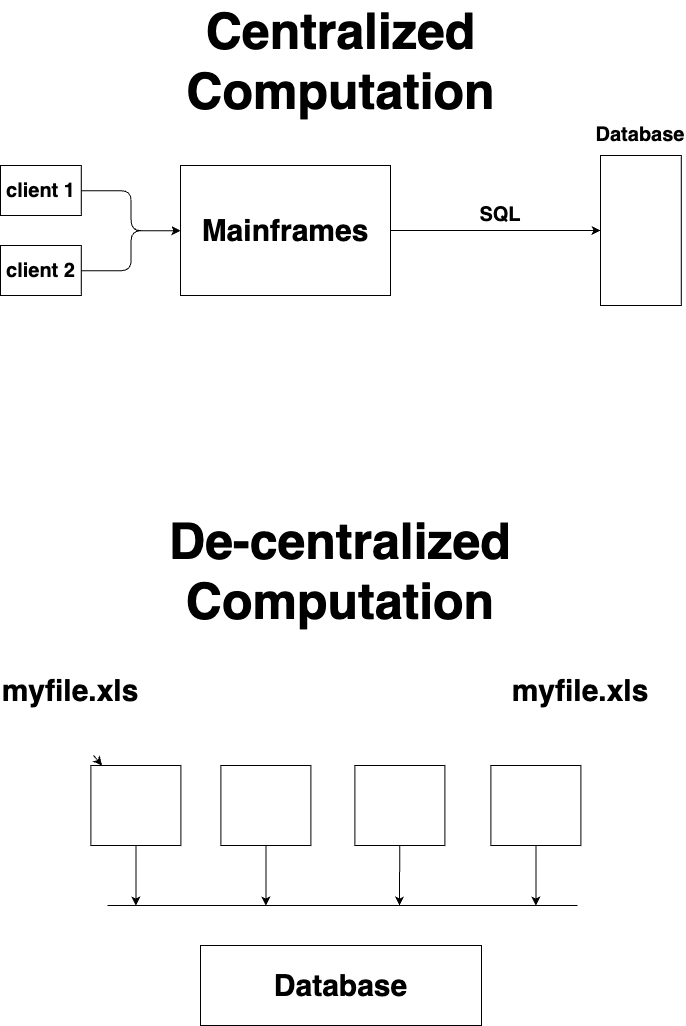

The diagram above was exported from draw.io. Its source (the exported page's mxGraphModel, read from the mxfile embedded in the PNG):
<mxGraphModel dx="1960" dy="2060" grid="1" gridSize="10" guides="1" tooltips="1" connect="1" arrows="1" fold="1" page="1" pageScale="1" pageWidth="827" pageHeight="1169" math="0" shadow="0">
  <root>
    <mxCell id="0" />
    <mxCell id="1" parent="0" />
    <mxCell id="aLA4iVFS_eTFr-cPJuhL-20" style="edgeStyle=orthogonalEdgeStyle;html=1;fontSize=30;" parent="1" source="aLA4iVFS_eTFr-cPJuhL-1" target="aLA4iVFS_eTFr-cPJuhL-19" edge="1">
      <mxGeometry relative="1" as="geometry" />
    </mxCell>
    <mxCell id="aLA4iVFS_eTFr-cPJuhL-1" value="Mainframes" style="whiteSpace=wrap;html=1;fontSize=30;fontStyle=1" parent="1" vertex="1">
      <mxGeometry x="253" y="240" width="210" height="130" as="geometry" />
    </mxCell>
    <mxCell id="aLA4iVFS_eTFr-cPJuhL-17" style="edgeStyle=orthogonalEdgeStyle;html=1;fontSize=30;" parent="1" source="aLA4iVFS_eTFr-cPJuhL-3" target="aLA4iVFS_eTFr-cPJuhL-1" edge="1">
      <mxGeometry relative="1" as="geometry" />
    </mxCell>
    <mxCell id="aLA4iVFS_eTFr-cPJuhL-3" value="client 1" style="whiteSpace=wrap;html=1;fontSize=20;fontStyle=1" parent="1" vertex="1">
      <mxGeometry x="73" y="240" width="80.77" height="50" as="geometry" />
    </mxCell>
    <mxCell id="aLA4iVFS_eTFr-cPJuhL-18" style="edgeStyle=orthogonalEdgeStyle;html=1;fontSize=30;" parent="1" source="aLA4iVFS_eTFr-cPJuhL-5" target="aLA4iVFS_eTFr-cPJuhL-1" edge="1">
      <mxGeometry relative="1" as="geometry" />
    </mxCell>
    <mxCell id="aLA4iVFS_eTFr-cPJuhL-5" value="client 2" style="whiteSpace=wrap;html=1;fontSize=20;fontStyle=1" parent="1" vertex="1">
      <mxGeometry x="73" y="320" width="80.77" height="50" as="geometry" />
    </mxCell>
    <mxCell id="aLA4iVFS_eTFr-cPJuhL-10" style="edgeStyle=none;html=1;fontSize=30;" parent="1" source="aLA4iVFS_eTFr-cPJuhL-6" edge="1">
      <mxGeometry relative="1" as="geometry">
        <mxPoint x="208.39" y="980" as="targetPoint" />
      </mxGeometry>
    </mxCell>
    <mxCell id="aLA4iVFS_eTFr-cPJuhL-6" value="" style="whiteSpace=wrap;html=1;fontSize=30;" parent="1" vertex="1">
      <mxGeometry x="163.39" y="840" width="90" height="80" as="geometry" />
    </mxCell>
    <mxCell id="aLA4iVFS_eTFr-cPJuhL-11" style="edgeStyle=none;html=1;fontSize=30;" parent="1" source="aLA4iVFS_eTFr-cPJuhL-7" edge="1">
      <mxGeometry relative="1" as="geometry">
        <mxPoint x="338.39" y="980" as="targetPoint" />
      </mxGeometry>
    </mxCell>
    <mxCell id="aLA4iVFS_eTFr-cPJuhL-7" value="" style="whiteSpace=wrap;html=1;fontSize=30;" parent="1" vertex="1">
      <mxGeometry x="293.39" y="840" width="90" height="80" as="geometry" />
    </mxCell>
    <mxCell id="aLA4iVFS_eTFr-cPJuhL-12" style="edgeStyle=none;html=1;fontSize=30;" parent="1" source="aLA4iVFS_eTFr-cPJuhL-8" edge="1">
      <mxGeometry relative="1" as="geometry">
        <mxPoint x="472" y="980" as="targetPoint" />
      </mxGeometry>
    </mxCell>
    <mxCell id="aLA4iVFS_eTFr-cPJuhL-8" value="" style="whiteSpace=wrap;html=1;fontSize=30;" parent="1" vertex="1">
      <mxGeometry x="427.39" y="840" width="90" height="80" as="geometry" />
    </mxCell>
    <mxCell id="aLA4iVFS_eTFr-cPJuhL-13" style="edgeStyle=none;html=1;fontSize=30;" parent="1" source="aLA4iVFS_eTFr-cPJuhL-9" edge="1">
      <mxGeometry relative="1" as="geometry">
        <mxPoint x="608.39" y="980" as="targetPoint" />
      </mxGeometry>
    </mxCell>
    <mxCell id="aLA4iVFS_eTFr-cPJuhL-9" value="" style="whiteSpace=wrap;html=1;fontSize=30;" parent="1" vertex="1">
      <mxGeometry x="563.39" y="840" width="90" height="80" as="geometry" />
    </mxCell>
    <mxCell id="aLA4iVFS_eTFr-cPJuhL-15" style="edgeStyle=none;html=1;fontSize=30;" parent="1" target="aLA4iVFS_eTFr-cPJuhL-6" edge="1">
      <mxGeometry relative="1" as="geometry">
        <mxPoint x="166.0823076923076" y="830" as="sourcePoint" />
      </mxGeometry>
    </mxCell>
    <mxCell id="aLA4iVFS_eTFr-cPJuhL-14" value="myfile.xls" style="text;strokeColor=none;align=center;fillColor=none;html=1;verticalAlign=middle;whiteSpace=wrap;rounded=0;fontSize=30;fontStyle=1" parent="1" vertex="1">
      <mxGeometry x="113.39" y="750" width="60" height="30" as="geometry" />
    </mxCell>
    <mxCell id="aLA4iVFS_eTFr-cPJuhL-16" value="myfile.xls" style="text;strokeColor=none;align=center;fillColor=none;html=1;verticalAlign=middle;whiteSpace=wrap;rounded=0;fontSize=30;fontStyle=1" parent="1" vertex="1">
      <mxGeometry x="623.39" y="750" width="60" height="30" as="geometry" />
    </mxCell>
    <mxCell id="aLA4iVFS_eTFr-cPJuhL-19" value="" style="whiteSpace=wrap;html=1;fontSize=30;fontStyle=1" parent="1" vertex="1">
      <mxGeometry x="673" y="230" width="80.77" height="150" as="geometry" />
    </mxCell>
    <mxCell id="aLA4iVFS_eTFr-cPJuhL-21" value="&lt;font style=&quot;font-size: 20px;&quot;&gt;Database&lt;/font&gt;" style="text;strokeColor=none;align=center;fillColor=none;html=1;verticalAlign=middle;whiteSpace=wrap;rounded=0;fontSize=30;fontStyle=1" parent="1" vertex="1">
      <mxGeometry x="683.39" y="190" width="60" height="30" as="geometry" />
    </mxCell>
    <mxCell id="aLA4iVFS_eTFr-cPJuhL-22" value="&lt;font style=&quot;font-size: 50px;&quot;&gt;Centralized Computation&lt;/font&gt;" style="text;strokeColor=none;align=center;fillColor=none;html=1;verticalAlign=middle;whiteSpace=wrap;rounded=0;fontSize=50;fontStyle=1" parent="1" vertex="1">
      <mxGeometry x="291" y="120" width="245" height="30" as="geometry" />
    </mxCell>
    <mxCell id="aLA4iVFS_eTFr-cPJuhL-23" value="&lt;font style=&quot;font-size: 50px;&quot;&gt;De-centralized Computation&lt;/font&gt;" style="text;strokeColor=none;align=center;fillColor=none;html=1;verticalAlign=middle;whiteSpace=wrap;rounded=0;fontSize=30;fontStyle=1" parent="1" vertex="1">
      <mxGeometry x="198" y="630" width="430" height="30" as="geometry" />
    </mxCell>
    <mxCell id="lx1FHtpdXQh-Rwv0teBw-1" value="&lt;font style=&quot;font-size: 20px;&quot;&gt;SQL&lt;/font&gt;" style="text;strokeColor=none;align=center;fillColor=none;html=1;verticalAlign=middle;whiteSpace=wrap;rounded=0;fontSize=30;fontStyle=1" parent="1" vertex="1">
      <mxGeometry x="543" y="270" width="60" height="30" as="geometry" />
    </mxCell>
    <mxCell id="lx1FHtpdXQh-Rwv0teBw-2" value="" style="edgeStyle=none;orthogonalLoop=1;jettySize=auto;html=1;fontSize=50;endArrow=none;endFill=0;" parent="1" edge="1">
      <mxGeometry width="80" relative="1" as="geometry">
        <mxPoint x="180" y="980" as="sourcePoint" />
        <mxPoint x="650" y="980" as="targetPoint" />
        <Array as="points" />
      </mxGeometry>
    </mxCell>
    <mxCell id="lx1FHtpdXQh-Rwv0teBw-3" value="Database" style="whiteSpace=wrap;html=1;fontSize=30;fontStyle=1" parent="1" vertex="1">
      <mxGeometry x="273" y="1020" width="281" height="80" as="geometry" />
    </mxCell>
  </root>
</mxGraphModel>